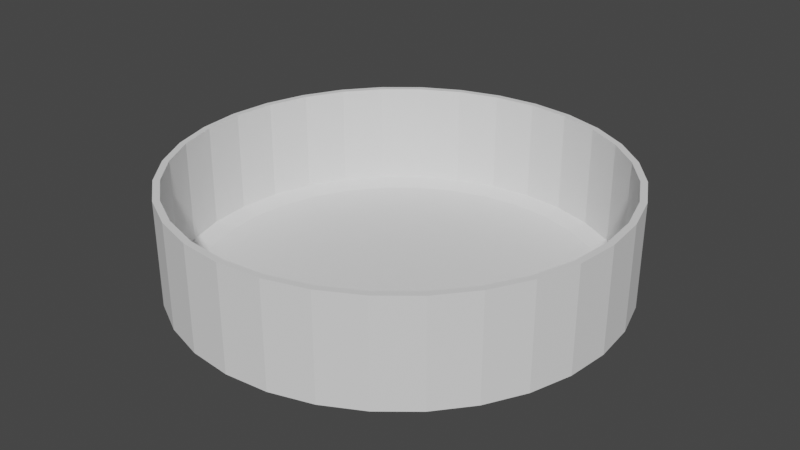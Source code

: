 # Source: FoodBowl.blend  (saved by Blender 2.82.7; exported with 4.5.12 LTS)
import bpy
from mathutils import Matrix  # noqa: F401  (used for matrix-valued properties, if any)

bpy.ops.wm.read_factory_settings(use_empty=True)
scene = bpy.context.scene
scene.name = 'Scene'

# ---- collections
col_collection = bpy.data.collections.new('Collection'); scene.collection.children.link(col_collection)

# ---- world
world_world = bpy.data.worlds.new('World'); scene.world = world_world
world_world.use_nodes = True; world_world.node_tree.nodes.clear()
_N = world_world.node_tree.nodes; _L = world_world.node_tree.links
n0 = _N.new('ShaderNodeOutputWorld'); n0.name = 'World Output'; n0.location = (300, 300)
n1 = _N.new('ShaderNodeBackground'); n1.name = 'Background'; n1.location = (10, 300)
n1.inputs[0].default_value = (0.05088, 0.05088, 0.05088, 1.0)
_L.new(n1.outputs[0], n0.inputs[0])
n0.is_active_output = True
world_world.color = (0.05088, 0.05088, 0.05088)
world_world.use_sun_shadow = False
world_world.sun_shadow_jitter_overblur = 0.0

# ---- meshes
me_cylinder = bpy.data.meshes.new('Cylinder')
me_cylinder.from_pydata([(0.0, 1.0, 1.0), (0.1951, 0.9808, 1.0), (0.3827, 0.9239, 1.0), (0.5556, 0.8315, 1.0), (0.7071, 0.7071, 1.0), (0.8315, 0.5556, 1.0), (0.9239, 0.3827, 1.0), (0.9808, 0.1951, 1.0), (1.0, 7.55e-08, 1.0), (0.9808, -0.1951, 1.0), (0.9239, -0.3827, 1.0), (0.8315, -0.5556, 1.0), (0.7071, -0.7071, 1.0), (0.5556, -0.8315, 1.0), (0.3827, -0.9239, 1.0), (0.1951, -0.9808, 1.0), (-3.258e-07, -1.0, 1.0), (-0.1951, -0.9808, 1.0), (-0.3827, -0.9239, 1.0), (-0.5556, -0.8315, 1.0), (-0.7071, -0.7071, 1.0), (-0.8315, -0.5556, 1.0), (-0.9239, -0.3827, 1.0), (-0.9808, -0.1951, 1.0), (-1.0, 9.656e-07, 1.0), (-0.9808, 0.1951, 1.0), (-0.9239, 0.3827, 1.0), (-0.8315, 0.5556, 1.0), (-0.7071, 0.7071, 1.0), (-0.5556, 0.8315, 1.0), (-0.3827, 0.9239, 1.0), (-0.1951, 0.9808, 1.0), (-7.916e-08, 0.8961, -1.0), (0.0, 1.0, -0.8966), (0.1748, 0.8789, -1.0), (0.1951, 0.9808, -0.8966), (0.3429, 0.8279, -1.0), (0.3827, 0.9239, -0.8966), (0.4979, 0.7451, -1.0), (0.5556, 0.8315, -0.8966), (0.6336, 0.6336, -1.0), (0.7071, 0.7071, -0.8966), (0.7451, 0.4979, -1.0), (0.8315, 0.5556, -0.8966), (0.8279, 0.3429, -1.0), (0.9239, 0.3827, -0.8966), (0.8789, 0.1748, -1.0), (0.9808, 0.1951, -0.8966), (0.8961, 4.377e-08, -1.0), (1.0, 7.55e-08, -0.8966), (0.8789, -0.1748, -1.0), (0.9808, -0.1951, -0.8966), (0.8279, -0.3429, -1.0), (0.9239, -0.3827, -0.8966), (0.7451, -0.4979, -1.0), (0.8315, -0.5556, -0.8966), (0.6336, -0.6336, -1.0), (0.7071, -0.7071, -0.8966), (0.4979, -0.7451, -1.0), (0.5556, -0.8315, -0.8966), (0.3429, -0.8279, -1.0), (0.3827, -0.9239, -0.8966), (0.1748, -0.8789, -1.0), (0.1951, -0.9808, -0.8966), (-2.617e-07, -0.8961, -1.0), (-3.258e-07, -1.0, -0.8966), (-0.1748, -0.8789, -1.0), (-0.1951, -0.9808, -0.8966), (-0.3429, -0.8279, -1.0), (-0.3827, -0.9239, -0.8966), (-0.4979, -0.7451, -1.0), (-0.5556, -0.8315, -0.8966), (-0.6336, -0.6336, -1.0), (-0.7071, -0.7071, -0.8966), (-0.7451, -0.4979, -1.0), (-0.8315, -0.5556, -0.8966), (-0.8279, -0.3429, -1.0), (-0.9239, -0.3827, -0.8966), (-0.8789, -0.1748, -1.0), (-0.9808, -0.1951, -0.8966), (-0.8961, 7.767e-07, -1.0), (-1.0, 9.656e-07, -0.8966), (-0.8789, 0.1748, -1.0), (-0.9808, 0.1951, -0.8966), (-0.8279, 0.3429, -1.0), (-0.9239, 0.3827, -0.8966), (-0.7451, 0.4979, -1.0), (-0.8315, 0.5556, -0.8966), (-0.6336, 0.6336, -1.0), (-0.7071, 0.7071, -0.8966), (-0.4979, 0.7451, -1.0), (-0.5556, 0.8315, -0.8966), (-0.3429, 0.8279, -1.0), (-0.3827, 0.9239, -0.8966), (-0.1748, 0.8789, -1.0), (-0.1951, 0.9808, -0.8966)], [], [(95, 31, 0, 33), (37, 2, 3, 39), (39, 3, 4, 41), (41, 4, 5, 43), (43, 5, 6, 45), (45, 6, 7, 47), (47, 7, 8, 49), (49, 8, 9, 51), (51, 9, 10, 53), (53, 10, 11, 55), (55, 11, 12, 57), (57, 12, 13, 59), (59, 13, 14, 61), (61, 14, 15, 63), (63, 15, 16, 65), (65, 16, 17, 67), (67, 17, 18, 69), (69, 18, 19, 71), (71, 19, 20, 73), (73, 20, 21, 75), (75, 21, 22, 77), (77, 22, 23, 79), (79, 23, 24, 81), (81, 24, 25, 83), (83, 25, 26, 85), (85, 26, 27, 87), (87, 27, 28, 89), (89, 28, 29, 91), (91, 29, 30, 93), (93, 30, 31, 95), (35, 1, 2, 37), (33, 0, 1, 35), (33, 35, 34, 32), (35, 37, 36, 34), (37, 39, 38, 36), (39, 41, 40, 38), (41, 43, 42, 40), (43, 45, 44, 42), (45, 47, 46, 44), (47, 49, 48, 46), (49, 51, 50, 48), (51, 53, 52, 50), (53, 55, 54, 52), (55, 57, 56, 54), (57, 59, 58, 56), (59, 61, 60, 58), (61, 63, 62, 60), (63, 65, 64, 62), (65, 67, 66, 64), (67, 69, 68, 66), (69, 71, 70, 68), (71, 73, 72, 70), (73, 75, 74, 72), (75, 77, 76, 74), (77, 79, 78, 76), (79, 81, 80, 78), (81, 83, 82, 80), (83, 85, 84, 82), (85, 87, 86, 84), (87, 89, 88, 86), (89, 91, 90, 88), (91, 93, 92, 90), (93, 95, 94, 92), (95, 33, 32, 94), (32, 34, 36, 38, 40, 42, 44, 46, 48, 50, 52, 54, 56, 58, 60, 62, 64, 66, 68, 70, 72, 74, 76, 78, 80, 82, 84, 86, 88, 90, 92, 94)])
_uv = me_cylinder.uv_layers.new(name='UVMap')
_uv.uv.foreach_set('vector', [0.03125, 0.5258, 0.03125, 1.0, 0.0, 1.0, 0.0, 0.5258, 0.9375, 0.5258, 0.9375, 1.0, 0.9062, 1.0, 0.9062, 0.5258, 0.9062, 0.5258, 0.9062, 1.0, 0.875, 1.0, 0.875, 0.5258, 0.875, 0.5258, 0.875, 1.0, 0.8438, 1.0, 0.8438, 0.5258, 0.8438, 0.5258, 0.8438, 1.0, 0.8125, 1.0, 0.8125, 0.5258, 0.8125, 0.5258, 0.8125, 1.0, 0.7812, 1.0, 0.7812, 0.5258, 0.7813, 0.5258, 0.7812, 1.0, 0.75, 1.0, 0.75, 0.5258, 0.75, 0.5258, 0.75, 1.0, 0.7188, 1.0, 0.7188, 0.5258, 0.7188, 0.5258, 0.7188, 1.0, 0.6875, 1.0, 0.6875, 0.5258, 0.6875, 0.5258, 0.6875, 1.0, 0.6562, 1.0, 0.6562, 0.5258, 0.6563, 0.5258, 0.6562, 1.0, 0.625, 1.0, 0.625, 0.5258, 0.625, 0.5258, 0.625, 1.0, 0.5938, 1.0, 0.5938, 0.5258, 0.5938, 0.5258, 0.5938, 1.0, 0.5625, 1.0, 0.5625, 0.5258, 0.5625, 0.5258, 0.5625, 1.0, 0.5312, 1.0, 0.5312, 0.5258, 0.5312, 0.5258, 0.5312, 1.0, 0.5, 1.0, 0.5, 0.5258, 0.5, 0.5258, 0.5, 1.0, 0.4688, 1.0, 0.4688, 0.5258, 0.4688, 0.5258, 0.4688, 1.0, 0.4375, 1.0, 0.4375, 0.5258, 0.4375, 0.5258, 0.4375, 1.0, 0.4062, 1.0, 0.4062, 0.5258, 0.4062, 0.5258, 0.4062, 1.0, 0.375, 1.0, 0.375, 0.5258, 0.375, 0.5258, 0.375, 1.0, 0.3438, 1.0, 0.3438, 0.5258, 0.3438, 0.5258, 0.3438, 1.0, 0.3125, 1.0, 0.3125, 0.5258, 0.3125, 0.5258, 0.3125, 1.0, 0.2812, 1.0, 0.2812, 0.5258, 0.2813, 0.5258, 0.2812, 1.0, 0.25, 1.0, 0.25, 0.5258, 0.25, 0.5258, 0.25, 1.0, 0.2188, 1.0, 0.2188, 0.5258, 0.2188, 0.5258, 0.2188, 1.0, 0.1875, 1.0, 0.1875, 0.5258, 0.1875, 0.5258, 0.1875, 1.0, 0.1562, 1.0, 0.1562, 0.5258, 0.1562, 0.5258, 0.1562, 1.0, 0.125, 1.0, 0.125, 0.5258, 0.125, 0.5258, 0.125, 1.0, 0.09375, 1.0, 0.09375, 0.5258, 0.09375, 0.5258, 0.09375, 1.0, 0.0625, 1.0, 0.0625, 0.5258, 0.0625, 0.5258, 0.0625, 1.0, 0.03125, 1.0, 0.03125, 0.5258, 0.9688, 0.5258, 0.9688, 1.0, 0.9375, 1.0, 0.9375, 0.5258, 1.0, 0.5258, 1.0, 1.0, 0.9688, 1.0, 0.9688, 0.5258, 1.0, 0.5258, 0.9688, 0.5258, 0.9704, 0.5, 0.9984, 0.5, 0.9688, 0.5258, 0.9375, 0.5258, 0.9391, 0.5, 0.9671, 0.5, 0.9375, 0.5258, 0.9062, 0.5258, 0.9079, 0.5, 0.9359, 0.5, 0.9062, 0.5258, 0.875, 0.5258, 0.8766, 0.5, 0.9046, 0.5, 0.875, 0.5258, 0.8438, 0.5258, 0.8454, 0.5, 0.8734, 0.5, 0.8438, 0.5258, 0.8125, 0.5258, 0.8141, 0.5, 0.8421, 0.5, 0.8125, 0.5258, 0.7812, 0.5258, 0.7829, 0.5, 0.8109, 0.5, 0.7813, 0.5258, 0.75, 0.5258, 0.7516, 0.5, 0.7796, 0.5, 0.75, 0.5258, 0.7188, 0.5258, 0.7204, 0.5, 0.7484, 0.5, 0.7188, 0.5258, 0.6875, 0.5258, 0.6891, 0.5, 0.7171, 0.5, 0.6875, 0.5258, 0.6562, 0.5258, 0.6579, 0.5, 0.6859, 0.5, 0.6563, 0.5258, 0.625, 0.5258, 0.6266, 0.5, 0.6546, 0.5, 0.625, 0.5258, 0.5938, 0.5258, 0.5954, 0.5, 0.6234, 0.5, 0.5938, 0.5258, 0.5625, 0.5258, 0.5641, 0.5, 0.5921, 0.5, 0.5625, 0.5258, 0.5312, 0.5258, 0.5329, 0.5, 0.5609, 0.5, 0.5312, 0.5258, 0.5, 0.5258, 0.5016, 0.5, 0.5296, 0.5, 0.5, 0.5258, 0.4688, 0.5258, 0.4704, 0.5, 0.4984, 0.5, 0.4688, 0.5258, 0.4375, 0.5258, 0.4391, 0.5, 0.4671, 0.5, 0.4375, 0.5258, 0.4062, 0.5258, 0.4079, 0.5, 0.4359, 0.5, 0.4062, 0.5258, 0.375, 0.5258, 0.3766, 0.5, 0.4046, 0.5, 0.375, 0.5258, 0.3438, 0.5258, 0.3454, 0.5, 0.3734, 0.5, 0.3438, 0.5258, 0.3125, 0.5258, 0.3141, 0.5, 0.3421, 0.5, 0.3125, 0.5258, 0.2812, 0.5258, 0.2829, 0.5, 0.3109, 0.5, 0.2813, 0.5258, 0.25, 0.5258, 0.2516, 0.5, 0.2796, 0.5, 0.25, 0.5258, 0.2188, 0.5258, 0.2204, 0.5, 0.2484, 0.5, 0.2188, 0.5258, 0.1875, 0.5258, 0.1891, 0.5, 0.2171, 0.5, 0.1875, 0.5258, 0.1562, 0.5258, 0.1579, 0.5, 0.1859, 0.5, 0.1562, 0.5258, 0.125, 0.5258, 0.1266, 0.5, 0.1546, 0.5, 0.125, 0.5258, 0.09375, 0.5258, 0.09537, 0.5, 0.1234, 0.5, 0.09375, 0.5258, 0.0625, 0.5258, 0.06412, 0.5, 0.09213, 0.5, 0.0625, 0.5258, 0.03125, 0.5258, 0.03287, 0.5, 0.06088, 0.5, 0.03125, 0.5258, 0.0, 0.5258, 0.001623, 0.5, 0.02963, 0.5, 0.75, 0.4651, 0.792, 0.4609, 0.8323, 0.4487, 0.8695, 0.4288, 0.9021, 0.4021, 0.9288, 0.3695, 0.9487, 0.3323, 0.9609, 0.292, 0.9651, 0.25, 0.9609, 0.208, 0.9487, 0.1677, 0.9288, 0.1305, 0.9021, 0.09792, 0.8695, 0.07118, 0.8323, 0.0513, 0.792, 0.03906, 0.75, 0.03493, 0.708, 0.03906, 0.6677, 0.0513, 0.6305, 0.07118, 0.5979, 0.09792, 0.5712, 0.1305, 0.5513, 0.1677, 0.5391, 0.208, 0.5349, 0.25, 0.5391, 0.292, 0.5513, 0.3323, 0.5712, 0.3695, 0.5979, 0.4021, 0.6305, 0.4288, 0.6677, 0.4487, 0.708, 0.4609])
me_cylinder.use_remesh_fix_poles = True
me_cylinder.use_remesh_preserve_attributes = False
me_cylinder.use_mirror_vertex_groups = False
me_cylinder.update()

# ---- objects
ob_cylinder = bpy.data.objects.new('Cylinder', me_cylinder)

# ---- transforms, parenting, visibility, modifiers, constraints
ob_cylinder.location = (0.0, 0.0, 0.3358)
ob_cylinder.scale = (1.0, 1.0, 0.2478)
ob_cylinder.lineart.crease_threshold = 0.0
_m = ob_cylinder.modifiers.new('Solidify', 'SOLIDIFY')
_m.thickness = 0.03
_m.nonmanifold_merge_threshold = 0.0003

# ---- collection membership
col_collection.objects.link(ob_cylinder)

# ---- scene / render settings (as saved in the file)
scene.frame_start = 1; scene.frame_end = 250; scene.frame_set(1)
scene.render.engine = 'BLENDER_EEVEE_NEXT'
scene.cycles.use_denoising = False
scene.cycles.samples = 128
scene.cycles.sampling_pattern = 'TABULATED_SOBOL'
scene.cycles.use_adaptive_sampling = False
scene.cycles.use_light_tree = False
scene.view_settings.view_transform = 'Filmic'
bpy.context.view_layer.update()

# ---- added for rendering (the .blend has no active camera and no usable light): camera, sun
cam_auto = bpy.data.cameras.new('AutoCamera')
cam_auto.lens = 50.0
cam_auto.sensor_width = 36.0
cam_auto.clip_end = 1000.0
ob_auto_camera = bpy.data.objects.new('AutoCamera', cam_auto)
scene.collection.objects.link(ob_auto_camera)
ob_auto_camera.location = (2.65679, -3.18815, 2.46122)
ob_auto_camera.rotation_euler = (1.09748, -7.21219e-08, 0.694738)
scene.camera = ob_auto_camera
light_auto_sun = bpy.data.lights.new('AutoSun', 'SUN')
light_auto_sun.energy = 3.0
light_auto_sun.angle = 0.0523599
ob_auto_sun = bpy.data.objects.new('AutoSun', light_auto_sun)
scene.collection.objects.link(ob_auto_sun)
ob_auto_sun.rotation_euler = (0.872665, 0.174533, 0.523599)
bpy.context.view_layer.update()
